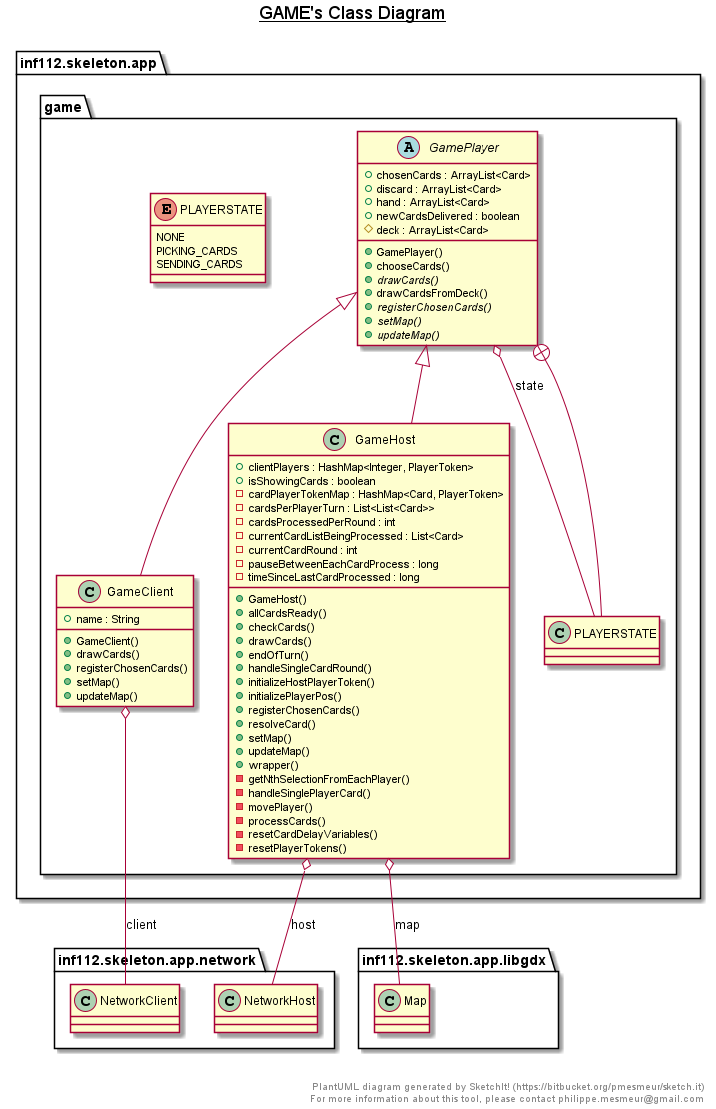

The diagram above was rendered by PlantUML. Its source (embedded in the PNG):
@startuml

title __GAME's Class Diagram__\n

  namespace inf112.skeleton.app {
    namespace game {
      class inf112.skeleton.app.game.GameClient {
          + name : String
          + GameClient()
          + drawCards()
          + registerChosenCards()
          + setMap()
          + updateMap()
      }
    }
  }
  

  namespace inf112.skeleton.app {
    namespace game {
      class inf112.skeleton.app.game.GameHost {
          + clientPlayers : HashMap<Integer, PlayerToken>
          + isShowingCards : boolean
          - cardPlayerTokenMap : HashMap<Card, PlayerToken>
          - cardsPerPlayerTurn : List<List<Card>>
          - cardsProcessedPerRound : int
          - currentCardListBeingProcessed : List<Card>
          - currentCardRound : int
          - pauseBetweenEachCardProcess : long
          - timeSinceLastCardProcessed : long
          + GameHost()
          + allCardsReady()
          + checkCards()
          + drawCards()
          + endOfTurn()
          + handleSingleCardRound()
          + initializeHostPlayerToken()
          + initializePlayerPos()
          + registerChosenCards()
          + resolveCard()
          + setMap()
          + updateMap()
          + wrapper()
          - getNthSelectionFromEachPlayer()
          - handleSinglePlayerCard()
          - movePlayer()
          - processCards()
          - resetCardDelayVariables()
          - resetPlayerTokens()
      }
    }
  }
  

  namespace inf112.skeleton.app {
    namespace game {
      abstract class inf112.skeleton.app.game.GamePlayer {
          + chosenCards : ArrayList<Card>
          + discard : ArrayList<Card>
          + hand : ArrayList<Card>
          + newCardsDelivered : boolean
          # deck : ArrayList<Card>
          + GamePlayer()
          + chooseCards()
          {abstract} + drawCards()
          + drawCardsFromDeck()
          {abstract} + registerChosenCards()
          {abstract} + setMap()
          {abstract} + updateMap()
      }
    }
  }
  

  namespace inf112.skeleton.app {
    namespace game {
      enum PLAYERSTATE {
        NONE
        PICKING_CARDS
        SENDING_CARDS
      }
    }
  }
  

  inf112.skeleton.app.game.GameClient -up-|> inf112.skeleton.app.game.GamePlayer
  inf112.skeleton.app.game.GameClient o-- inf112.skeleton.app.network.NetworkClient : client
  inf112.skeleton.app.game.GameHost -up-|> inf112.skeleton.app.game.GamePlayer
  inf112.skeleton.app.game.GameHost o-- inf112.skeleton.app.network.NetworkHost : host
  inf112.skeleton.app.game.GameHost o-- inf112.skeleton.app.libgdx.Map : map
  inf112.skeleton.app.game.GamePlayer o-- inf112.skeleton.app.game.GamePlayer.PLAYERSTATE : state
  inf112.skeleton.app.game.GamePlayer +-down- inf112.skeleton.app.game.GamePlayer.PLAYERSTATE


right footer


PlantUML diagram generated by SketchIt! (https://bitbucket.org/pmesmeur/sketch.it)
For more information about this tool, please contact philippe.mesmeur@gmail.com
endfooter

@enduml